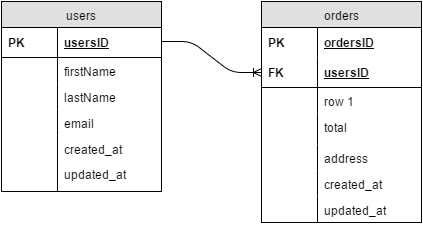

The diagram above was exported from draw.io. Its source (the exported page's mxGraphModel, read from the mxfile embedded in the PNG):
<mxGraphModel dx="505" dy="723" grid="1" gridSize="10" guides="1" tooltips="1" connect="1" arrows="1" fold="1" page="1" pageScale="1" pageWidth="850" pageHeight="1100" background="#ffffff" math="0" shadow="0">
  <root>
    <mxCell id="0" />
    <mxCell id="1" parent="0" />
    <mxCell id="2" value="users" style="swimlane;html=1;fontStyle=0;childLayout=stackLayout;horizontal=1;startSize=26;fillColor=#e0e0e0;horizontalStack=0;resizeParent=1;resizeLast=0;collapsible=1;marginBottom=0;swimlaneFillColor=#ffffff;align=center;" vertex="1" parent="1">
      <mxGeometry x="140" y="160" width="160" height="190" as="geometry" />
    </mxCell>
    <mxCell id="5" value="usersID" style="shape=partialRectangle;top=0;left=0;right=0;bottom=1;html=1;align=left;verticalAlign=middle;fillColor=none;spacingLeft=60;spacingRight=4;whiteSpace=wrap;overflow=hidden;rotatable=0;points=[[0,0.5],[1,0.5]];portConstraint=eastwest;dropTarget=0;fontStyle=5;" vertex="1" parent="2">
      <mxGeometry y="26" width="160" height="30" as="geometry" />
    </mxCell>
    <mxCell id="6" value="PK" style="shape=partialRectangle;fontStyle=1;top=0;left=0;bottom=0;html=1;fillColor=none;align=left;verticalAlign=middle;spacingLeft=4;spacingRight=4;whiteSpace=wrap;overflow=hidden;rotatable=0;points=[];portConstraint=eastwest;part=1;" vertex="1" connectable="0" parent="5">
      <mxGeometry width="56" height="30" as="geometry" />
    </mxCell>
    <mxCell id="7" value="firstName" style="shape=partialRectangle;top=0;left=0;right=0;bottom=0;html=1;align=left;verticalAlign=top;fillColor=none;spacingLeft=60;spacingRight=4;whiteSpace=wrap;overflow=hidden;rotatable=0;points=[[0,0.5],[1,0.5]];portConstraint=eastwest;dropTarget=0;" vertex="1" parent="2">
      <mxGeometry y="56" width="160" height="26" as="geometry" />
    </mxCell>
    <mxCell id="8" value="" style="shape=partialRectangle;top=0;left=0;bottom=0;html=1;fillColor=none;align=left;verticalAlign=top;spacingLeft=4;spacingRight=4;whiteSpace=wrap;overflow=hidden;rotatable=0;points=[];portConstraint=eastwest;part=1;" vertex="1" connectable="0" parent="7">
      <mxGeometry width="56" height="26" as="geometry" />
    </mxCell>
    <mxCell id="15" value="lastName" style="shape=partialRectangle;top=0;left=0;right=0;bottom=0;html=1;align=left;verticalAlign=top;fillColor=none;spacingLeft=60;spacingRight=4;whiteSpace=wrap;overflow=hidden;rotatable=0;points=[[0,0.5],[1,0.5]];portConstraint=eastwest;dropTarget=0;" vertex="1" parent="2">
      <mxGeometry y="82" width="160" height="26" as="geometry" />
    </mxCell>
    <mxCell id="16" value="" style="shape=partialRectangle;top=0;left=0;bottom=0;html=1;fillColor=none;align=left;verticalAlign=top;spacingLeft=4;spacingRight=4;whiteSpace=wrap;overflow=hidden;rotatable=0;points=[];portConstraint=eastwest;part=1;" vertex="1" connectable="0" parent="15">
      <mxGeometry width="56" height="26" as="geometry" />
    </mxCell>
    <mxCell id="17" value="email" style="shape=partialRectangle;top=0;left=0;right=0;bottom=0;html=1;align=left;verticalAlign=top;fillColor=none;spacingLeft=60;spacingRight=4;whiteSpace=wrap;overflow=hidden;rotatable=0;points=[[0,0.5],[1,0.5]];portConstraint=eastwest;dropTarget=0;" vertex="1" parent="2">
      <mxGeometry y="108" width="160" height="26" as="geometry" />
    </mxCell>
    <mxCell id="18" value="" style="shape=partialRectangle;top=0;left=0;bottom=0;html=1;fillColor=none;align=left;verticalAlign=top;spacingLeft=4;spacingRight=4;whiteSpace=wrap;overflow=hidden;rotatable=0;points=[];portConstraint=eastwest;part=1;" vertex="1" connectable="0" parent="17">
      <mxGeometry width="56" height="26" as="geometry" />
    </mxCell>
    <mxCell id="13" value="created_at" style="shape=partialRectangle;top=0;left=0;right=0;bottom=0;html=1;align=left;verticalAlign=top;fillColor=none;spacingLeft=60;spacingRight=4;whiteSpace=wrap;overflow=hidden;rotatable=0;points=[[0,0.5],[1,0.5]];portConstraint=eastwest;dropTarget=0;" vertex="1" parent="2">
      <mxGeometry y="134" width="160" height="26" as="geometry" />
    </mxCell>
    <mxCell id="14" value="" style="shape=partialRectangle;top=0;left=0;bottom=0;html=1;fillColor=none;align=left;verticalAlign=top;spacingLeft=4;spacingRight=4;whiteSpace=wrap;overflow=hidden;rotatable=0;points=[];portConstraint=eastwest;part=1;" vertex="1" connectable="0" parent="13">
      <mxGeometry width="56" height="26" as="geometry" />
    </mxCell>
    <mxCell id="19" value="updated_at" style="shape=partialRectangle;top=0;left=0;right=0;bottom=0;html=1;align=left;verticalAlign=top;fillColor=none;spacingLeft=60;spacingRight=4;whiteSpace=wrap;overflow=hidden;rotatable=0;points=[[0,0.5],[1,0.5]];portConstraint=eastwest;dropTarget=0;" vertex="1" parent="1">
      <mxGeometry x="140" y="319" width="160" height="31" as="geometry" />
    </mxCell>
    <mxCell id="20" value="" style="shape=partialRectangle;top=0;left=0;bottom=0;html=1;fillColor=none;align=left;verticalAlign=top;spacingLeft=4;spacingRight=4;whiteSpace=wrap;overflow=hidden;rotatable=0;points=[];portConstraint=eastwest;part=1;" vertex="1" connectable="0" parent="19">
      <mxGeometry width="56" height="31" as="geometry" />
    </mxCell>
    <mxCell id="62" value="orders" style="swimlane;html=1;fontStyle=0;childLayout=stackLayout;horizontal=1;startSize=26;fillColor=#e0e0e0;horizontalStack=0;resizeParent=1;resizeLast=0;collapsible=1;marginBottom=0;swimlaneFillColor=#ffffff;align=center;" vertex="1" parent="1">
      <mxGeometry x="400" y="160" width="160" height="221" as="geometry" />
    </mxCell>
    <mxCell id="63" value="ordersID" style="shape=partialRectangle;top=0;left=0;right=0;bottom=0;html=1;align=left;verticalAlign=middle;fillColor=none;spacingLeft=60;spacingRight=4;whiteSpace=wrap;overflow=hidden;rotatable=0;points=[[0,0.5],[1,0.5]];portConstraint=eastwest;dropTarget=0;fontStyle=5;" vertex="1" parent="62">
      <mxGeometry y="26" width="160" height="30" as="geometry" />
    </mxCell>
    <mxCell id="64" value="PK" style="shape=partialRectangle;fontStyle=1;top=0;left=0;bottom=0;html=1;fillColor=none;align=left;verticalAlign=middle;spacingLeft=4;spacingRight=4;whiteSpace=wrap;overflow=hidden;rotatable=0;points=[];portConstraint=eastwest;part=1;" vertex="1" connectable="0" parent="63">
      <mxGeometry width="56" height="30" as="geometry" />
    </mxCell>
    <mxCell id="65" value="usersID" style="shape=partialRectangle;top=0;left=0;right=0;bottom=1;html=1;align=left;verticalAlign=middle;fillColor=none;spacingLeft=60;spacingRight=4;whiteSpace=wrap;overflow=hidden;rotatable=0;points=[[0,0.5],[1,0.5]];portConstraint=eastwest;dropTarget=0;fontStyle=5;" vertex="1" parent="62">
      <mxGeometry y="56" width="160" height="30" as="geometry" />
    </mxCell>
    <mxCell id="66" value="FK" style="shape=partialRectangle;fontStyle=1;top=0;left=0;bottom=0;html=1;fillColor=none;align=left;verticalAlign=middle;spacingLeft=4;spacingRight=4;whiteSpace=wrap;overflow=hidden;rotatable=0;points=[];portConstraint=eastwest;part=1;" vertex="1" connectable="0" parent="65">
      <mxGeometry width="56" height="30" as="geometry" />
    </mxCell>
    <mxCell id="67" value="row 1" style="shape=partialRectangle;top=0;left=0;right=0;bottom=0;html=1;align=left;verticalAlign=top;fillColor=none;spacingLeft=60;spacingRight=4;whiteSpace=wrap;overflow=hidden;rotatable=0;points=[[0,0.5],[1,0.5]];portConstraint=eastwest;dropTarget=0;" vertex="1" parent="62">
      <mxGeometry y="86" width="160" height="26" as="geometry" />
    </mxCell>
    <mxCell id="68" value="" style="shape=partialRectangle;top=0;left=0;bottom=0;html=1;fillColor=none;align=left;verticalAlign=top;spacingLeft=4;spacingRight=4;whiteSpace=wrap;overflow=hidden;rotatable=0;points=[];portConstraint=eastwest;part=1;" vertex="1" connectable="0" parent="67">
      <mxGeometry width="56" height="26" as="geometry" />
    </mxCell>
    <mxCell id="75" value="total" style="shape=partialRectangle;top=0;left=0;right=0;bottom=0;html=1;align=left;verticalAlign=top;fillColor=none;spacingLeft=60;spacingRight=4;whiteSpace=wrap;overflow=hidden;rotatable=0;points=[[0,0.5],[1,0.5]];portConstraint=eastwest;dropTarget=0;" vertex="1" parent="62">
      <mxGeometry y="112" width="160" height="31" as="geometry" />
    </mxCell>
    <mxCell id="76" value="" style="shape=partialRectangle;top=0;left=0;bottom=0;html=1;fillColor=none;align=left;verticalAlign=top;spacingLeft=4;spacingRight=4;whiteSpace=wrap;overflow=hidden;rotatable=0;points=[];portConstraint=eastwest;part=1;" vertex="1" connectable="0" parent="75">
      <mxGeometry width="56" height="31" as="geometry" />
    </mxCell>
    <mxCell id="73" value="address" style="shape=partialRectangle;top=0;left=0;right=0;bottom=0;html=1;align=left;verticalAlign=top;fillColor=none;spacingLeft=60;spacingRight=4;whiteSpace=wrap;overflow=hidden;rotatable=0;points=[[0,0.5],[1,0.5]];portConstraint=eastwest;dropTarget=0;" vertex="1" parent="62">
      <mxGeometry y="143" width="160" height="26" as="geometry" />
    </mxCell>
    <mxCell id="74" value="" style="shape=partialRectangle;top=0;left=0;bottom=0;html=1;fillColor=none;align=left;verticalAlign=top;spacingLeft=4;spacingRight=4;whiteSpace=wrap;overflow=hidden;rotatable=0;points=[];portConstraint=eastwest;part=1;" vertex="1" connectable="0" parent="73">
      <mxGeometry width="56" height="26" as="geometry" />
    </mxCell>
    <mxCell id="71" value="created_at" style="shape=partialRectangle;top=0;left=0;right=0;bottom=0;html=1;align=left;verticalAlign=top;fillColor=none;spacingLeft=60;spacingRight=4;whiteSpace=wrap;overflow=hidden;rotatable=0;points=[[0,0.5],[1,0.5]];portConstraint=eastwest;dropTarget=0;" vertex="1" parent="62">
      <mxGeometry y="169" width="160" height="26" as="geometry" />
    </mxCell>
    <mxCell id="72" value="" style="shape=partialRectangle;top=0;left=0;bottom=0;html=1;fillColor=none;align=left;verticalAlign=top;spacingLeft=4;spacingRight=4;whiteSpace=wrap;overflow=hidden;rotatable=0;points=[];portConstraint=eastwest;part=1;" vertex="1" connectable="0" parent="71">
      <mxGeometry width="56" height="26" as="geometry" />
    </mxCell>
    <mxCell id="77" value="updated_at" style="shape=partialRectangle;top=0;left=0;right=0;bottom=0;html=1;align=left;verticalAlign=top;fillColor=none;spacingLeft=60;spacingRight=4;whiteSpace=wrap;overflow=hidden;rotatable=0;points=[[0,0.5],[1,0.5]];portConstraint=eastwest;dropTarget=0;" vertex="1" parent="62">
      <mxGeometry y="195" width="160" height="26" as="geometry" />
    </mxCell>
    <mxCell id="78" value="" style="shape=partialRectangle;top=0;left=0;bottom=0;html=1;fillColor=none;align=left;verticalAlign=top;spacingLeft=4;spacingRight=4;whiteSpace=wrap;overflow=hidden;rotatable=0;points=[];portConstraint=eastwest;part=1;" vertex="1" connectable="0" parent="77">
      <mxGeometry width="56" height="26" as="geometry" />
    </mxCell>
    <mxCell id="79" value="" style="edgeStyle=entityRelationEdgeStyle;html=1;endArrow=ERoneToMany;entryX=0;entryY=0.5;" edge="1" parent="1" target="65">
      <mxGeometry width="100" height="100" relative="1" as="geometry">
        <mxPoint x="300" y="200" as="sourcePoint" />
        <mxPoint x="180" y="10" as="targetPoint" />
      </mxGeometry>
    </mxCell>
  </root>
</mxGraphModel>